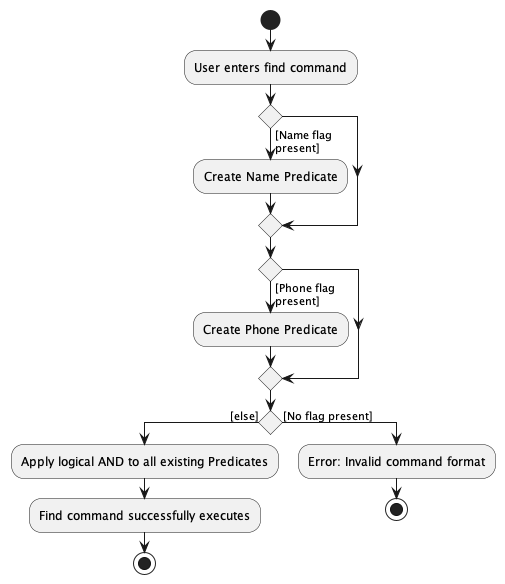

The diagram above was rendered by PlantUML. Its source (embedded in the PNG):
@startuml
'https://plantuml.com/activity-diagram-beta

start
:User enters find command;
if () then ([Name flag
present])
    :Create Name Predicate;
endif
if () then ([Phone flag
present])
    :Create Phone Predicate;
endif

if () then ([else])
:Apply logical AND to all existing Predicates;
:Find command successfully executes;
stop
else ([No flag present])
:Error: Invalid command format;
stop
@enduml